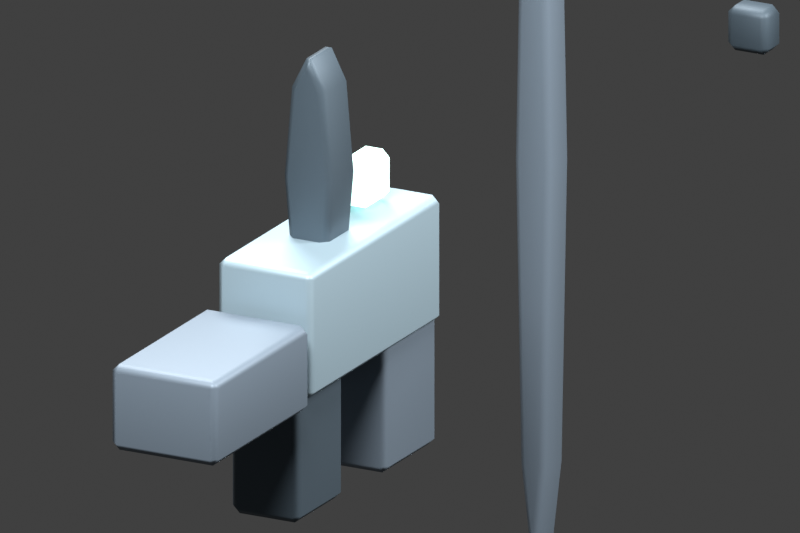 # Source: sniper.blend  (saved by Blender 5.2.45; exported with 4.5.12 LTS)
import bpy
from mathutils import Matrix  # noqa: F401  (used for matrix-valued properties, if any)

bpy.ops.wm.read_factory_settings(use_empty=True)
scene = bpy.context.scene
scene.name = 'Scene'

# ---- collections
col_collection = bpy.data.collections.new('Collection'); scene.collection.children.link(col_collection)

# ---- materials (node trees are filled in below, after node groups)
mat_sr_82_110_126 = bpy.data.materials.new('SR_82_110_126')
mat_sr_82_110_126.diffuse_color = (0.3216, 0.4314, 0.4941, 1.0)
mat_sr_19_27_34 = bpy.data.materials.new('SR_19_27_34')
mat_sr_19_27_34.diffuse_color = (0.07451, 0.1059, 0.1333, 1.0)
mat_sr_43_55_68 = bpy.data.materials.new('SR_43_55_68')
mat_sr_43_55_68.diffuse_color = (0.1686, 0.2157, 0.2667, 1.0)
mat_sr_165_255_229 = bpy.data.materials.new('SR_165_255_229')
mat_sr_165_255_229.diffuse_color = (0.6471, 1.0, 0.898, 1.0)

# ---- material node trees
mat_sr_82_110_126.use_nodes = True; mat_sr_82_110_126.node_tree.nodes.clear()
_N = mat_sr_82_110_126.node_tree.nodes; _L = mat_sr_82_110_126.node_tree.links
n0 = _N.new('ShaderNodeBsdfPrincipled'); n0.name = 'Principled BSDF'; n0.location = (-200, 100)
n0.inputs[0].default_value = (0.3216, 0.4314, 0.4941, 1.0)
n0.inputs[1].default_value = 0.35
n0.inputs[2].default_value = 0.55
n0.inputs[10].default_value = 0.005
n1 = _N.new('ShaderNodeOutputMaterial'); n1.name = 'Material Output'; n1.location = (200, 100)
_L.new(n0.outputs[0], n1.inputs[0])
n1.is_active_output = True
mat_sr_19_27_34.use_nodes = True; mat_sr_19_27_34.node_tree.nodes.clear()
_N = mat_sr_19_27_34.node_tree.nodes; _L = mat_sr_19_27_34.node_tree.links
n0 = _N.new('ShaderNodeBsdfPrincipled'); n0.name = 'Principled BSDF'; n0.location = (-200, 100)
n0.inputs[0].default_value = (0.07451, 0.1059, 0.1333, 1.0)
n0.inputs[1].default_value = 0.35
n0.inputs[2].default_value = 0.55
n0.inputs[10].default_value = 0.005
n1 = _N.new('ShaderNodeOutputMaterial'); n1.name = 'Material Output'; n1.location = (200, 100)
_L.new(n0.outputs[0], n1.inputs[0])
n1.is_active_output = True
mat_sr_43_55_68.use_nodes = True; mat_sr_43_55_68.node_tree.nodes.clear()
_N = mat_sr_43_55_68.node_tree.nodes; _L = mat_sr_43_55_68.node_tree.links
n0 = _N.new('ShaderNodeBsdfPrincipled'); n0.name = 'Principled BSDF'; n0.location = (-200, 100)
n0.inputs[0].default_value = (0.1686, 0.2157, 0.2667, 1.0)
n0.inputs[1].default_value = 0.35
n0.inputs[2].default_value = 0.55
n0.inputs[10].default_value = 0.005
n1 = _N.new('ShaderNodeOutputMaterial'); n1.name = 'Material Output'; n1.location = (200, 100)
_L.new(n0.outputs[0], n1.inputs[0])
n1.is_active_output = True
mat_sr_165_255_229.use_nodes = True; mat_sr_165_255_229.node_tree.nodes.clear()
_N = mat_sr_165_255_229.node_tree.nodes; _L = mat_sr_165_255_229.node_tree.links
n0 = _N.new('ShaderNodeBsdfPrincipled'); n0.name = 'Principled BSDF'; n0.location = (-200, 100)
n0.inputs[0].default_value = (0.6471, 1.0, 0.898, 1.0)
n0.inputs[1].default_value = 0.35
n0.inputs[2].default_value = 0.55
n0.inputs[10].default_value = 0.005
n0.inputs[27].default_value = (0.6471, 1.0, 0.898, 1.0)
n0.inputs[28].default_value = 1.8
n1 = _N.new('ShaderNodeOutputMaterial'); n1.name = 'Material Output'; n1.location = (200, 100)
_L.new(n0.outputs[0], n1.inputs[0])
n1.is_active_output = True

# ---- world
world_world = bpy.data.worlds.new('World'); scene.world = world_world
world_world.use_nodes = True; world_world.node_tree.nodes.clear()
_N = world_world.node_tree.nodes; _L = world_world.node_tree.links
n0 = _N.new('ShaderNodeOutputWorld'); n0.name = 'World Output'; n0.location = (200, 100)
n1 = _N.new('ShaderNodeBackground'); n1.name = 'Background'; n1.location = (-200, 100)
n1.inputs[0].default_value = (0.05088, 0.05088, 0.05088, 1.0)
_L.new(n1.outputs[0], n0.inputs[0])
n0.is_active_output = True
world_world.color = (0.18, 0.18, 0.18)
world_world.sun_shadow_jitter_overblur = 0.0

# ---- cameras
cam_sr_camera_010 = bpy.data.cameras.new('SR camera.010')
cam_sr_camera_010.type = 'ORTHO'
cam_sr_camera_010.ortho_scale = 1.85

# ---- lights
light_key_010 = bpy.data.lights.new('Key.010', 'AREA')
light_key_010.energy = 650.0
light_key_010.shape = 'DISK'
light_key_010.size = 4.0
light_fill_010 = bpy.data.lights.new('Fill.010', 'AREA')
light_fill_010.energy = 400.0
light_fill_010.shape = 'DISK'
light_fill_010.size = 3.0
light_rim_010 = bpy.data.lights.new('Rim.010', 'AREA')
light_rim_010.energy = 850.0
light_rim_010.shape = 'DISK'
light_rim_010.size = 3.0

# ---- meshes
me_cube_001 = bpy.data.meshes.new('Cube.001')
me_cube_001.from_pydata([(-0.125, -0.325, -0.155), (-0.125, -0.325, 0.155), (-0.125, 0.325, -0.155), (-0.125, 0.325, 0.155), (0.125, -0.325, -0.155), (0.125, -0.325, 0.155), (0.125, 0.325, -0.155), (0.125, 0.325, 0.155)], [], [(0, 1, 3, 2), (2, 3, 7, 6), (6, 7, 5, 4), (4, 5, 1, 0), (2, 6, 4, 0), (7, 3, 1, 5)])
_uv = me_cube_001.uv_layers.new(name='UVMap')
_uv.uv.foreach_set('vector', [0.375, 0.0, 0.625, 0.0, 0.625, 0.25, 0.375, 0.25, 0.375, 0.25, 0.625, 0.25, 0.625, 0.5, 0.375, 0.5, 0.375, 0.5, 0.625, 0.5, 0.625, 0.75, 0.375, 0.75, 0.375, 0.75, 0.625, 0.75, 0.625, 1.0, 0.375, 1.0, 0.125, 0.5, 0.375, 0.5, 0.375, 0.75, 0.125, 0.75, 0.625, 0.5, 0.875, 0.5, 0.875, 0.75, 0.625, 0.75])
me_cube_001.materials.append(mat_sr_82_110_126)
me_cube_001.update()
me_cube_002 = bpy.data.meshes.new('Cube.002')
me_cube_002.from_pydata([(-0.09, -0.115, -0.185), (-0.09, -0.115, 0.185), (-0.09, 0.115, -0.185), (-0.09, 0.115, 0.185), (0.09, -0.115, -0.185), (0.09, -0.115, 0.185), (0.09, 0.115, -0.185), (0.09, 0.115, 0.185)], [], [(0, 1, 3, 2), (2, 3, 7, 6), (6, 7, 5, 4), (4, 5, 1, 0), (2, 6, 4, 0), (7, 3, 1, 5)])
_uv = me_cube_002.uv_layers.new(name='UVMap')
_uv.uv.foreach_set('vector', [0.375, 0.0, 0.625, 0.0, 0.625, 0.25, 0.375, 0.25, 0.375, 0.25, 0.625, 0.25, 0.625, 0.5, 0.375, 0.5, 0.375, 0.5, 0.625, 0.5, 0.625, 0.75, 0.375, 0.75, 0.375, 0.75, 0.625, 0.75, 0.625, 1.0, 0.375, 1.0, 0.125, 0.5, 0.375, 0.5, 0.375, 0.75, 0.125, 0.75, 0.625, 0.5, 0.875, 0.5, 0.875, 0.75, 0.625, 0.75])
me_cube_002.materials.append(mat_sr_19_27_34)
me_cube_002.update()
me_cube_003 = bpy.data.meshes.new('Cube.003')
me_cube_003.from_pydata([(-0.11, -0.13, -0.19), (-0.11, -0.13, 0.19), (-0.11, 0.13, -0.19), (-0.11, 0.13, 0.19), (0.11, -0.13, -0.19), (0.11, -0.13, 0.19), (0.11, 0.13, -0.19), (0.11, 0.13, 0.19)], [], [(0, 1, 3, 2), (2, 3, 7, 6), (6, 7, 5, 4), (4, 5, 1, 0), (2, 6, 4, 0), (7, 3, 1, 5)])
_uv = me_cube_003.uv_layers.new(name='UVMap')
_uv.uv.foreach_set('vector', [0.375, 0.0, 0.625, 0.0, 0.625, 0.25, 0.375, 0.25, 0.375, 0.25, 0.625, 0.25, 0.625, 0.5, 0.375, 0.5, 0.375, 0.5, 0.625, 0.5, 0.625, 0.75, 0.375, 0.75, 0.375, 0.75, 0.625, 0.75, 0.625, 1.0, 0.375, 1.0, 0.125, 0.5, 0.375, 0.5, 0.375, 0.75, 0.125, 0.75, 0.625, 0.5, 0.875, 0.5, 0.875, 0.75, 0.625, 0.75])
me_cube_003.materials.append(mat_sr_43_55_68)
me_cube_003.update()
me_cube_004 = bpy.data.meshes.new('Cube.004')
me_cube_004.from_pydata([(-0.14, -0.235, -0.105), (-0.14, -0.235, 0.105), (-0.14, 0.235, -0.105), (-0.14, 0.235, 0.105), (0.14, -0.235, -0.105), (0.14, -0.235, 0.105), (0.14, 0.235, -0.105), (0.14, 0.235, 0.105)], [], [(0, 1, 3, 2), (2, 3, 7, 6), (6, 7, 5, 4), (4, 5, 1, 0), (2, 6, 4, 0), (7, 3, 1, 5)])
_uv = me_cube_004.uv_layers.new(name='UVMap')
_uv.uv.foreach_set('vector', [0.375, 0.0, 0.625, 0.0, 0.625, 0.25, 0.375, 0.25, 0.375, 0.25, 0.625, 0.25, 0.625, 0.5, 0.375, 0.5, 0.375, 0.5, 0.625, 0.5, 0.625, 0.75, 0.375, 0.75, 0.375, 0.75, 0.625, 0.75, 0.625, 1.0, 0.375, 1.0, 0.125, 0.5, 0.375, 0.5, 0.375, 0.75, 0.125, 0.75, 0.625, 0.5, 0.875, 0.5, 0.875, 0.75, 0.625, 0.75])
me_cube_004.materials.append(mat_sr_43_55_68)
me_cube_004.update()
me_cylinder = bpy.data.meshes.new('Cylinder')
me_cylinder.from_pydata([(0.0, 1.05, -0.05), (0.0, 1.05, 0.05), (0.03536, 0.7425, -0.05), (0.03536, 0.7425, 0.05), (0.05, 0.0, -0.05), (0.05, 0.0, 0.05), (0.03536, -0.7425, -0.05), (0.03536, -0.7425, 0.05), (0.0, -1.05, -0.05), (0.0, -1.05, 0.05), (-0.03536, -0.7425, -0.05), (-0.03536, -0.7425, 0.05), (-0.05, 0.0, -0.05), (-0.05, 0.0, 0.05), (-0.03536, 0.7425, -0.05), (-0.03536, 0.7425, 0.05)], [], [(0, 1, 3, 2), (2, 3, 5, 4), (4, 5, 7, 6), (6, 7, 9, 8), (8, 9, 11, 10), (10, 11, 13, 12), (3, 1, 15, 13, 11, 9, 7, 5), (12, 13, 15, 14), (14, 15, 1, 0), (0, 2, 4, 6, 8, 10, 12, 14)])
_uv = me_cylinder.uv_layers.new(name='UVMap')
_uv.uv.foreach_set('vector', [1.0, 0.5, 1.0, 1.0, 0.875, 1.0, 0.875, 0.5, 0.875, 0.5, 0.875, 1.0, 0.75, 1.0, 0.75, 0.5, 0.75, 0.5, 0.75, 1.0, 0.625, 1.0, 0.625, 0.5, 0.625, 0.5, 0.625, 1.0, 0.5, 1.0, 0.5, 0.5, 0.5, 0.5, 0.5, 1.0, 0.375, 1.0, 0.375, 0.5, 0.375, 0.5, 0.375, 1.0, 0.25, 1.0, 0.25, 0.5, 0.4197, 0.4197, 0.25, 0.49, 0.08029, 0.4197, 0.01, 0.25, 0.08029, 0.08029, 0.25, 0.01, 0.4197, 0.08029, 0.49, 0.25, 0.25, 0.5, 0.25, 1.0, 0.125, 1.0, 0.125, 0.5, 0.125, 0.5, 0.125, 1.0, 0.0, 1.0, 0.0, 0.5, 0.75, 0.49, 0.9197, 0.4197, 0.99, 0.25, 0.9197, 0.08029, 0.75, 0.01, 0.5803, 0.08029, 0.51, 0.25, 0.5803, 0.4197])
me_cylinder.materials.append(mat_sr_43_55_68)
me_cylinder.update()
me_cube_005 = bpy.data.meshes.new('Cube.005')
me_cube_005.from_pydata([(-0.055, -0.04, -0.055), (-0.055, -0.04, 0.055), (-0.055, 0.04, -0.055), (-0.055, 0.04, 0.055), (0.055, -0.04, -0.055), (0.055, -0.04, 0.055), (0.055, 0.04, -0.055), (0.055, 0.04, 0.055)], [], [(0, 1, 3, 2), (2, 3, 7, 6), (6, 7, 5, 4), (4, 5, 1, 0), (2, 6, 4, 0), (7, 3, 1, 5)])
_uv = me_cube_005.uv_layers.new(name='UVMap')
_uv.uv.foreach_set('vector', [0.375, 0.0, 0.625, 0.0, 0.625, 0.25, 0.375, 0.25, 0.375, 0.25, 0.625, 0.25, 0.625, 0.5, 0.375, 0.5, 0.375, 0.5, 0.625, 0.5, 0.625, 0.75, 0.375, 0.75, 0.375, 0.75, 0.625, 0.75, 0.625, 1.0, 0.375, 1.0, 0.125, 0.5, 0.375, 0.5, 0.375, 0.75, 0.125, 0.75, 0.625, 0.5, 0.875, 0.5, 0.875, 0.75, 0.625, 0.75])
me_cube_005.materials.append(mat_sr_19_27_34)
me_cube_005.update()
me_cylinder_001 = bpy.data.meshes.new('Cylinder.001')
me_cylinder_001.from_pydata([(0.0, 0.31, -0.065), (0.0, 0.31, 0.065), (0.04596, 0.2192, -0.065), (0.04596, 0.2192, 0.065), (0.065, 0.0, -0.065), (0.065, 0.0, 0.065), (0.04596, -0.2192, -0.065), (0.04596, -0.2192, 0.065), (0.0, -0.31, -0.065), (0.0, -0.31, 0.065), (-0.04596, -0.2192, -0.065), (-0.04596, -0.2192, 0.065), (-0.065, 0.0, -0.065), (-0.065, 0.0, 0.065), (-0.04596, 0.2192, -0.065), (-0.04596, 0.2192, 0.065)], [], [(0, 1, 3, 2), (2, 3, 5, 4), (4, 5, 7, 6), (6, 7, 9, 8), (8, 9, 11, 10), (10, 11, 13, 12), (3, 1, 15, 13, 11, 9, 7, 5), (12, 13, 15, 14), (14, 15, 1, 0), (0, 2, 4, 6, 8, 10, 12, 14)])
_uv = me_cylinder_001.uv_layers.new(name='UVMap')
_uv.uv.foreach_set('vector', [1.0, 0.5, 1.0, 1.0, 0.875, 1.0, 0.875, 0.5, 0.875, 0.5, 0.875, 1.0, 0.75, 1.0, 0.75, 0.5, 0.75, 0.5, 0.75, 1.0, 0.625, 1.0, 0.625, 0.5, 0.625, 0.5, 0.625, 1.0, 0.5, 1.0, 0.5, 0.5, 0.5, 0.5, 0.5, 1.0, 0.375, 1.0, 0.375, 0.5, 0.375, 0.5, 0.375, 1.0, 0.25, 1.0, 0.25, 0.5, 0.4197, 0.4197, 0.25, 0.49, 0.08029, 0.4197, 0.01, 0.25, 0.08029, 0.08029, 0.25, 0.01, 0.4197, 0.08029, 0.49, 0.25, 0.25, 0.5, 0.25, 1.0, 0.125, 1.0, 0.125, 0.5, 0.125, 0.5, 0.125, 1.0, 0.0, 1.0, 0.0, 0.5, 0.75, 0.49, 0.9197, 0.4197, 0.99, 0.25, 0.9197, 0.08029, 0.75, 0.01, 0.5803, 0.08029, 0.51, 0.25, 0.5803, 0.4197])
me_cylinder_001.materials.append(mat_sr_19_27_34)
me_cylinder_001.update()
me_cube_006 = bpy.data.meshes.new('Cube.006')
me_cube_006.from_pydata([(-0.04, -0.06, -0.06), (-0.04, -0.06, 0.06), (-0.04, 0.06, -0.06), (-0.04, 0.06, 0.06), (0.04, -0.06, -0.06), (0.04, -0.06, 0.06), (0.04, 0.06, -0.06), (0.04, 0.06, 0.06)], [], [(0, 1, 3, 2), (2, 3, 7, 6), (6, 7, 5, 4), (4, 5, 1, 0), (2, 6, 4, 0), (7, 3, 1, 5)])
_uv = me_cube_006.uv_layers.new(name='UVMap')
_uv.uv.foreach_set('vector', [0.375, 0.0, 0.625, 0.0, 0.625, 0.25, 0.375, 0.25, 0.375, 0.25, 0.625, 0.25, 0.625, 0.5, 0.375, 0.5, 0.375, 0.5, 0.625, 0.5, 0.625, 0.75, 0.375, 0.75, 0.375, 0.75, 0.625, 0.75, 0.625, 1.0, 0.375, 1.0, 0.125, 0.5, 0.375, 0.5, 0.375, 0.75, 0.125, 0.75, 0.625, 0.5, 0.875, 0.5, 0.875, 0.75, 0.625, 0.75])
me_cube_006.materials.append(mat_sr_165_255_229)
me_cube_006.update()

# ---- objects
ob_sr_camera = bpy.data.objects.new('SR camera', cam_sr_camera_010)
ob_key = bpy.data.objects.new('Key', light_key_010)
ob_fill = bpy.data.objects.new('Fill', light_fill_010)
ob_rim = bpy.data.objects.new('Rim', light_rim_010)
ob_sr_receiver = bpy.data.objects.new('SR_receiver', me_cube_001)
ob_sr_grip = bpy.data.objects.new('SR_grip', me_cube_002)
ob_sr_magazine = bpy.data.objects.new('SR_magazine', me_cube_003)
ob_sr_stock = bpy.data.objects.new('SR_stock', me_cube_004)
ob_sr_barrel = bpy.data.objects.new('SR_barrel', me_cylinder)
ob_sr_bore = bpy.data.objects.new('SR_bore', me_cube_005)
ob_sr_scope = bpy.data.objects.new('SR_scope', me_cylinder_001)
ob_sr_sight = bpy.data.objects.new('SR_sight', me_cube_006)

# ---- transforms, parenting, visibility, modifiers, constraints
ob_sr_camera.location = (2.3, -4.0, 1.65)
ob_sr_camera.rotation_euler = (1.238, 3.545e-08, 0.4864)
ob_key.location = (-3.0, 4.0, 6.0)
ob_key.rotation_euler = (0.663, -6.019e-08, -2.454)
ob_fill.location = (4.0, 2.0, 3.0)
ob_fill.rotation_euler = (0.9568, -1.832e-08, 1.962)
ob_rim.location = (1.0, -4.0, 5.0)
ob_rim.rotation_euler = (0.7238, 1.439e-08, 0.226)
ob_sr_receiver.location = (0.0, 0.0, 0.0)
_m = ob_sr_receiver.modifiers.new('Plate edges', 'BEVEL')
_m.width = 0.018
_m.width_pct = 0.018
_m = ob_sr_receiver.modifiers.new('Weighted normals', 'WEIGHTED_NORMAL')
ob_sr_grip.location = (0.0, -0.21, -0.28)
_m = ob_sr_grip.modifiers.new('Plate edges', 'BEVEL')
_m.width = 0.018
_m.width_pct = 0.018
_m = ob_sr_grip.modifiers.new('Weighted normals', 'WEIGHTED_NORMAL')
ob_sr_magazine.location = (0.0, 0.2, -0.27)
_m = ob_sr_magazine.modifiers.new('Plate edges', 'BEVEL')
_m.width = 0.018
_m.width_pct = 0.018
_m = ob_sr_magazine.modifiers.new('Weighted normals', 'WEIGHTED_NORMAL')
ob_sr_stock.location = (0.0, -0.59, -0.06)
_m = ob_sr_stock.modifiers.new('Plate edges', 'BEVEL')
_m.width = 0.018
_m.width_pct = 0.018
_m = ob_sr_stock.modifiers.new('Weighted normals', 'WEIGHTED_NORMAL')
ob_sr_barrel.location = (0.0, 1.05, 0.0)
ob_sr_barrel.rotation_euler = (1.571, 0.0, 0.0)
_m = ob_sr_barrel.modifiers.new('Plate edges', 'BEVEL')
_m.width = 0.018
_m.width_pct = 0.018
_m = ob_sr_barrel.modifiers.new('Weighted normals', 'WEIGHTED_NORMAL')
ob_sr_bore.location = (0.0, 2.1, 0.0)
_m = ob_sr_bore.modifiers.new('Plate edges', 'BEVEL')
_m.width = 0.018
_m.width_pct = 0.018
_m = ob_sr_bore.modifiers.new('Weighted normals', 'WEIGHTED_NORMAL')
ob_sr_scope.location = (0.0, -0.05, 0.3)
ob_sr_scope.rotation_euler = (1.571, 0.0, 0.0)
_m = ob_sr_scope.modifiers.new('Plate edges', 'BEVEL')
_m.width = 0.018
_m.width_pct = 0.018
_m = ob_sr_scope.modifiers.new('Weighted normals', 'WEIGHTED_NORMAL')
ob_sr_sight.location = (0.0, 0.18, 0.22)
_m = ob_sr_sight.modifiers.new('Plate edges', 'BEVEL')
_m.width = 0.018
_m.width_pct = 0.018
_m = ob_sr_sight.modifiers.new('Weighted normals', 'WEIGHTED_NORMAL')

# ---- collection membership
scene.collection.objects.link(ob_sr_camera)
scene.collection.objects.link(ob_key)
scene.collection.objects.link(ob_fill)
scene.collection.objects.link(ob_rim)
col_collection.objects.link(ob_sr_receiver)
col_collection.objects.link(ob_sr_grip)
col_collection.objects.link(ob_sr_magazine)
col_collection.objects.link(ob_sr_stock)
col_collection.objects.link(ob_sr_barrel)
col_collection.objects.link(ob_sr_bore)
col_collection.objects.link(ob_sr_scope)
col_collection.objects.link(ob_sr_sight)

# ---- scene / render settings (as saved in the file)
scene.camera = ob_sr_camera
scene.frame_start = 1; scene.frame_end = 250; scene.frame_set(1)
scene.render.engine = 'BLENDER_EEVEE_NEXT'
scene.render.resolution_x = 144
scene.render.resolution_y = 96
scene.render.film_transparent = True
scene.render.bake_bias = 0.0
scene.render.bake_samples = 0
scene.render.compositor_device = 'GPU'
scene.eevee.use_volume_custom_range = False
scene.eevee.fast_gi_thickness_near = 0.1
scene.eevee.fast_gi_thickness_far = 0.0
scene.eevee.ray_tracing_options.screen_trace_thickness = 0.1
scene.view_settings.view_transform = 'Standard'
bpy.context.view_layer.update()
